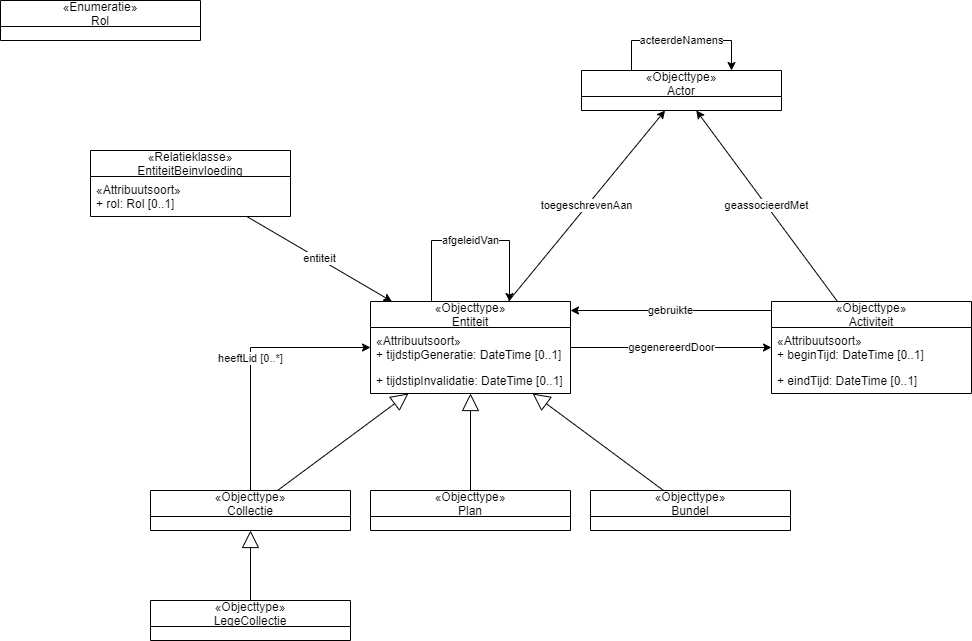

The diagram above was exported from draw.io. Its source (the exported page's mxGraphModel, read from the mxfile embedded in the PNG):
<mxGraphModel dx="2704" dy="1054" grid="1" gridSize="10" guides="1" tooltips="1" connect="1" arrows="1" fold="1" page="1" pageScale="1" pageWidth="850" pageHeight="1100" math="0" shadow="0">
  <root>
    <mxCell id="0" />
    <mxCell id="1" parent="0" />
    <mxCell id="2" value="gegenereerdDoor" style="edgeStyle=orthogonalEdgeStyle;rounded=0;orthogonalLoop=1;jettySize=auto;html=1;endArrow=classic;endFill=1;startSize=6;endSize=6;" parent="1" source="4" target="10" edge="1">
      <mxGeometry relative="1" as="geometry" />
    </mxCell>
    <mxCell id="3" value="toegeschrevenAan" style="rounded=0;orthogonalLoop=1;jettySize=auto;html=1;endArrow=classic;endFill=1;startSize=6;endSize=6;" parent="1" source="4" target="15" edge="1">
      <mxGeometry relative="1" as="geometry" />
    </mxCell>
    <mxCell id="4" value="«Objecttype»&#10;Entiteit" style="swimlane;fontStyle=0;childLayout=stackLayout;horizontal=1;startSize=26;fillColor=none;horizontalStack=0;resizeParent=1;resizeParentMax=0;resizeLast=0;collapsible=1;marginBottom=0;" parent="1" vertex="1">
      <mxGeometry x="-700" y="531" width="200" height="92" as="geometry" />
    </mxCell>
    <mxCell id="5" value="«Attribuutsoort»" style="text;strokeColor=none;fillColor=none;align=left;verticalAlign=top;spacingLeft=4;spacingRight=4;overflow=hidden;rotatable=0;points=[[0,0.5],[1,0.5]];portConstraint=eastwest;" parent="4" vertex="1">
      <mxGeometry y="26" width="200" height="14" as="geometry" />
    </mxCell>
    <mxCell id="6" value="+ tijdstipGeneratie: DateTime [0..1]" style="text;strokeColor=none;fillColor=none;align=left;verticalAlign=top;spacingLeft=4;spacingRight=4;overflow=hidden;rotatable=0;points=[[0,0.5],[1,0.5]];portConstraint=eastwest;" parent="4" vertex="1">
      <mxGeometry y="40" width="200" height="26" as="geometry" />
    </mxCell>
    <mxCell id="7" value="+ tijdstipInvalidatie: DateTime [0..1]" style="text;strokeColor=none;fillColor=none;align=left;verticalAlign=top;spacingLeft=4;spacingRight=4;overflow=hidden;rotatable=0;points=[[0,0.5],[1,0.5]];portConstraint=eastwest;" parent="4" vertex="1">
      <mxGeometry y="66" width="200" height="26" as="geometry" />
    </mxCell>
    <mxCell id="8" value="gebruikte" style="edgeStyle=orthogonalEdgeStyle;rounded=0;orthogonalLoop=1;jettySize=auto;html=1;endArrow=classic;endFill=1;startSize=6;endSize=6;" parent="1" source="10" target="4" edge="1">
      <mxGeometry relative="1" as="geometry">
        <Array as="points">
          <mxPoint x="-399" y="540" />
          <mxPoint x="-399" y="540" />
        </Array>
      </mxGeometry>
    </mxCell>
    <mxCell id="9" value="geassocieerdMet" style="edgeStyle=none;rounded=0;orthogonalLoop=1;jettySize=auto;html=1;endArrow=classic;endFill=1;startSize=6;endSize=6;" parent="1" source="10" target="15" edge="1">
      <mxGeometry relative="1" as="geometry" />
    </mxCell>
    <mxCell id="10" value="«Objecttype»&#10;Activiteit" style="swimlane;fontStyle=0;childLayout=stackLayout;horizontal=1;startSize=26;fillColor=none;horizontalStack=0;resizeParent=1;resizeParentMax=0;resizeLast=0;collapsible=1;marginBottom=0;" parent="1" vertex="1">
      <mxGeometry x="-299" y="531" width="200" height="92" as="geometry" />
    </mxCell>
    <mxCell id="11" value="«Attribuutsoort»" style="text;strokeColor=none;fillColor=none;align=left;verticalAlign=top;spacingLeft=4;spacingRight=4;overflow=hidden;rotatable=0;points=[[0,0.5],[1,0.5]];portConstraint=eastwest;" parent="10" vertex="1">
      <mxGeometry y="26" width="200" height="14" as="geometry" />
    </mxCell>
    <mxCell id="12" value="+ beginTijd: DateTime [0..1]" style="text;strokeColor=none;fillColor=none;align=left;verticalAlign=top;spacingLeft=4;spacingRight=4;overflow=hidden;rotatable=0;points=[[0,0.5],[1,0.5]];portConstraint=eastwest;" parent="10" vertex="1">
      <mxGeometry y="40" width="200" height="26" as="geometry" />
    </mxCell>
    <mxCell id="13" value="+ eindTijd: DateTime [0..1]" style="text;strokeColor=none;fillColor=none;align=left;verticalAlign=top;spacingLeft=4;spacingRight=4;overflow=hidden;rotatable=0;points=[[0,0.5],[1,0.5]];portConstraint=eastwest;" parent="10" vertex="1">
      <mxGeometry y="66" width="200" height="26" as="geometry" />
    </mxCell>
    <mxCell id="14" value="afgeleidVan" style="edgeStyle=orthogonalEdgeStyle;rounded=0;orthogonalLoop=1;jettySize=auto;html=1;endArrow=classic;endFill=1;startSize=6;endSize=6;" parent="1" source="4" target="4" edge="1">
      <mxGeometry relative="1" as="geometry">
        <Array as="points">
          <mxPoint x="-639" y="470" />
        </Array>
      </mxGeometry>
    </mxCell>
    <mxCell id="15" value="«Objecttype»&#10;Actor" style="swimlane;fontStyle=0;childLayout=stackLayout;horizontal=1;startSize=26;fillColor=none;horizontalStack=0;resizeParent=1;resizeParentMax=0;resizeLast=0;collapsible=1;marginBottom=0;" parent="1" vertex="1">
      <mxGeometry x="-489" y="300" width="200" height="40" as="geometry" />
    </mxCell>
    <mxCell id="16" value="acteerdeNamens" style="edgeStyle=orthogonalEdgeStyle;rounded=0;orthogonalLoop=1;jettySize=auto;html=1;endArrow=classic;endFill=1;startSize=6;endSize=6;" parent="1" source="15" target="15" edge="1">
      <mxGeometry relative="1" as="geometry">
        <Array as="points">
          <mxPoint x="-339" y="270" />
        </Array>
      </mxGeometry>
    </mxCell>
    <mxCell id="21" value="entiteit" style="rounded=0;orthogonalLoop=1;jettySize=auto;html=1;" parent="1" source="17" target="4" edge="1">
      <mxGeometry relative="1" as="geometry" />
    </mxCell>
    <mxCell id="17" value="«Relatieklasse»&#10;EntiteitBeinvloeding" style="swimlane;fontStyle=0;childLayout=stackLayout;horizontal=1;startSize=26;fillColor=none;horizontalStack=0;resizeParent=1;resizeParentMax=0;resizeLast=0;collapsible=1;marginBottom=0;" parent="1" vertex="1">
      <mxGeometry x="-980" y="380" width="200" height="66" as="geometry" />
    </mxCell>
    <mxCell id="18" value="«Attribuutsoort»" style="text;strokeColor=none;fillColor=none;align=left;verticalAlign=top;spacingLeft=4;spacingRight=4;overflow=hidden;rotatable=0;points=[[0,0.5],[1,0.5]];portConstraint=eastwest;" parent="17" vertex="1">
      <mxGeometry y="26" width="200" height="14" as="geometry" />
    </mxCell>
    <mxCell id="19" value="+ rol: Rol [0..1]" style="text;strokeColor=none;fillColor=none;align=left;verticalAlign=top;spacingLeft=4;spacingRight=4;overflow=hidden;rotatable=0;points=[[0,0.5],[1,0.5]];portConstraint=eastwest;" parent="17" vertex="1">
      <mxGeometry y="40" width="200" height="26" as="geometry" />
    </mxCell>
    <mxCell id="20" value="«Enumeratie»&#10;Rol" style="swimlane;fontStyle=0;childLayout=stackLayout;horizontal=1;startSize=26;fillColor=none;horizontalStack=0;resizeParent=1;resizeParentMax=0;resizeLast=0;collapsible=1;marginBottom=0;" parent="1" vertex="1">
      <mxGeometry x="-1070" y="230" width="200" height="40" as="geometry" />
    </mxCell>
    <mxCell id="26" style="edgeStyle=none;rounded=0;orthogonalLoop=1;jettySize=auto;html=1;endSize=15;endArrow=block;endFill=0;" parent="1" source="22" target="4" edge="1">
      <mxGeometry relative="1" as="geometry" />
    </mxCell>
    <mxCell id="34" value="heeftLid [0..*]" style="edgeStyle=none;rounded=0;orthogonalLoop=1;jettySize=auto;html=1;endArrow=classic;endFill=1;endSize=6;" parent="1" source="22" target="4" edge="1">
      <mxGeometry relative="1" as="geometry">
        <mxPoint x="-820" y="610" as="targetPoint" />
        <Array as="points">
          <mxPoint x="-820" y="577" />
        </Array>
      </mxGeometry>
    </mxCell>
    <mxCell id="22" value="«Objecttype»&#10;Collectie" style="swimlane;fontStyle=0;childLayout=stackLayout;horizontal=1;startSize=26;fillColor=none;horizontalStack=0;resizeParent=1;resizeParentMax=0;resizeLast=0;collapsible=1;marginBottom=0;" parent="1" vertex="1">
      <mxGeometry x="-920" y="720" width="200" height="40" as="geometry" />
    </mxCell>
    <mxCell id="28" style="edgeStyle=none;rounded=0;orthogonalLoop=1;jettySize=auto;html=1;endArrow=block;endFill=0;endSize=15;" parent="1" source="27" target="22" edge="1">
      <mxGeometry relative="1" as="geometry" />
    </mxCell>
    <mxCell id="27" value="«Objecttype»&#10;LegeCollectie" style="swimlane;fontStyle=0;childLayout=stackLayout;horizontal=1;startSize=26;fillColor=none;horizontalStack=0;resizeParent=1;resizeParentMax=0;resizeLast=0;collapsible=1;marginBottom=0;" parent="1" vertex="1">
      <mxGeometry x="-920" y="830" width="200" height="40" as="geometry" />
    </mxCell>
    <mxCell id="32" style="edgeStyle=none;rounded=0;orthogonalLoop=1;jettySize=auto;html=1;endArrow=block;endFill=0;endSize=15;" parent="1" source="30" target="4" edge="1">
      <mxGeometry relative="1" as="geometry" />
    </mxCell>
    <mxCell id="30" value="«Objecttype»&#10;Plan" style="swimlane;fontStyle=0;childLayout=stackLayout;horizontal=1;startSize=26;fillColor=none;horizontalStack=0;resizeParent=1;resizeParentMax=0;resizeLast=0;collapsible=1;marginBottom=0;" parent="1" vertex="1">
      <mxGeometry x="-700" y="720" width="200" height="40" as="geometry" />
    </mxCell>
    <mxCell id="33" style="edgeStyle=none;rounded=0;orthogonalLoop=1;jettySize=auto;html=1;endArrow=block;endFill=0;endSize=15;" parent="1" source="31" target="4" edge="1">
      <mxGeometry relative="1" as="geometry" />
    </mxCell>
    <mxCell id="31" value="«Objecttype»&#10;Bundel" style="swimlane;fontStyle=0;childLayout=stackLayout;horizontal=1;startSize=26;fillColor=none;horizontalStack=0;resizeParent=1;resizeParentMax=0;resizeLast=0;collapsible=1;marginBottom=0;" parent="1" vertex="1">
      <mxGeometry x="-480" y="720" width="200" height="40" as="geometry" />
    </mxCell>
  </root>
</mxGraphModel>